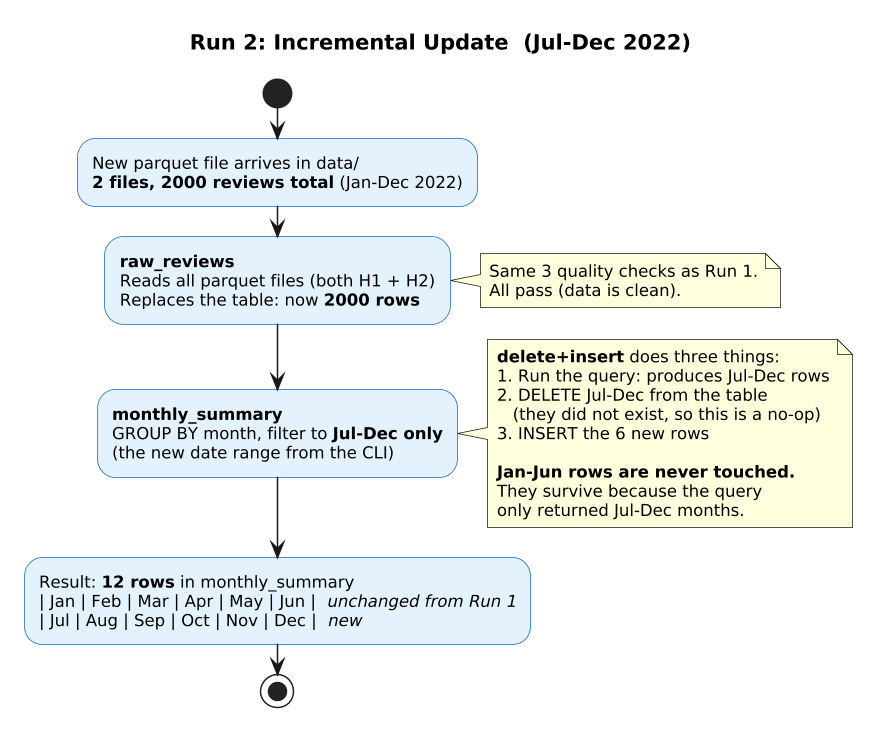

The diagram above was rendered by PlantUML. Its source (embedded in the PNG):
@startuml
scale 1.5
skinparam defaultFontSize 11
skinparam ActivityBackgroundColor #e3f2fd
skinparam ActivityBorderColor #1565c0

title Run 2: Incremental Update  (Jul-Dec 2022)

start
:New parquet file arrives in data/\n**2 files, 2000 reviews total** (Jan-Dec 2022);

:**raw_reviews**\nReads all parquet files (both H1 + H2)\nReplaces the table: now **2000 rows**;
note right
  Same 3 quality checks as Run 1.
  All pass (data is clean).
end note

:**monthly_summary**\nGROUP BY month, filter to **Jul-Dec only**\n(the new date range from the CLI);
note right
  **delete+insert** does three things:
  1. Run the query: produces Jul-Dec rows
  2. DELETE Jul-Dec from the table
     (they did not exist, so this is a no-op)
  3. INSERT the 6 new rows

  **Jan-Jun rows are never touched.**
  They survive because the query
  only returned Jul-Dec months.
end note

:Result: **12 rows** in monthly_summary
| Jan | Feb | Mar | Apr | May | Jun |  //unchanged from Run 1//
| Jul | Aug | Sep | Oct | Nov | Dec |  //new//;
stop
@enduml